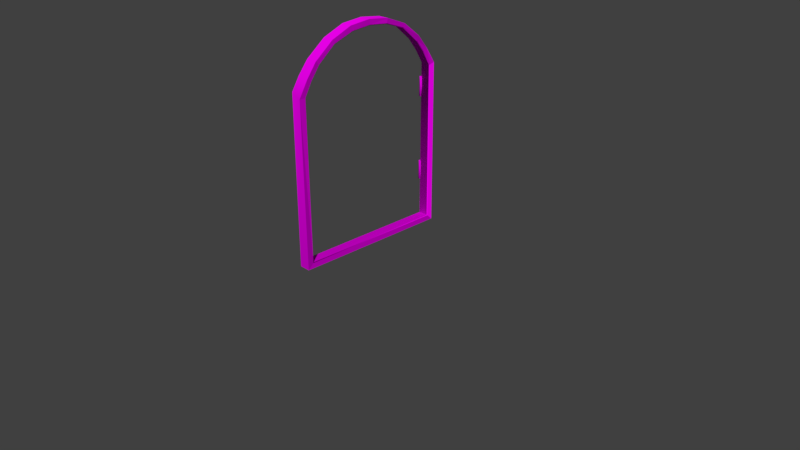 # Source: Church_Big_Wooden_casing.blend  (saved by Blender 2.79.0; exported with 4.5.12 LTS)
import bpy
from mathutils import Matrix  # noqa: F401  (used for matrix-valued properties, if any)

bpy.ops.wm.read_factory_settings(use_empty=True)
scene = bpy.context.scene
scene.name = 'Scene'

# ---- collections
col_collection_1 = bpy.data.collections.new('Collection 1'); scene.collection.children.link(col_collection_1)

# ---- images (referenced by path relative to the original .blend; pixels are not part of the script)
import os
ASSET_DIR = os.environ.get("B2B_ASSET_DIR", "")  # directory of the original .blend (textures are referenced by path, not embedded)
HERE = os.path.dirname(os.path.abspath(__file__))  # packed textures are extracted next to this script under _unpacked/

def load_image(name, relpath, width, height, colorspace="sRGB"):
    """Load a texture the original file referenced (path relative to the .blend, or extracted next to this script)."""
    p = next((c for c in (os.path.join(HERE, relpath), os.path.join(ASSET_DIR, relpath)) if relpath and os.path.exists(c)), "")
    if p:
        img = bpy.data.images.load(p, check_existing=True)
        img.name = name
    else:  # same state as the original file: an image datablock whose file is absent (Cycles renders it pink)
        img = bpy.data.images.new(name, width, height)
        img.source = "FILE"
        img.filepath = "//" + (relpath or name)
    img.colorspace_settings.name = colorspace
    return img
img_envsamplertex = load_image('EnvSamplerTex', 'GraveAssetPackage/Assets/PBR Graveyard 2.0/Models/Textures/T_Door_church_BC.TGA', 1024, 1024, 'sRGB')
img_envsamplertex_001 = load_image('EnvSamplerTex.001', 'GraveAssetPackage/Assets/PBR Graveyard 2.0/Models/Textures/T_Door_church_N.TGA', 1024, 1024, 'Non-Color')

# ---- materials (node trees are filled in below, after node groups)
mat_m_church_door_base = bpy.data.materials.new('M_Church_door_base')
mat_m_church_door_base.alpha_threshold = 0.0
mat_m_church_door_base.roughness = 0.5

# ---- material node trees
mat_m_church_door_base.use_nodes = True; mat_m_church_door_base.node_tree.nodes.clear()
_N = mat_m_church_door_base.node_tree.nodes; _L = mat_m_church_door_base.node_tree.links
n0 = _N.new('ShaderNodeOutputMaterial'); n0.name = 'Material Output'; n0.location = (1200, 880)
n0.label = 'Material Out'
n1 = _N.new('ShaderNodeAddShader'); n1.name = 'Add Shader'; n1.location = (1000, 880)
n1.label = 'Shader Add Refl'
n2 = _N.new('ShaderNodeAddShader'); n2.name = 'Add Shader.001'; n2.location = (800, 880)
n2.label = 'Shader Add Spec'
n3 = _N.new('ShaderNodeBsdfRefraction'); n3.name = 'Refraction BSDF'; n3.location = (1200, 220)
n3.label = 'Refl BSDF'
n3.mute = True
n4 = _N.new('ShaderNodeMix'); n4.name = 'Mix'; n4.location = (1000, 220)
n4.label = 'Mix Color/Refl'
n4.data_type = 'RGBA'
n4.blend_type = 'MULTIPLY'
n4.inputs[0].default_value = 1.0
n4.inputs[6].default_value = (1.0, 1.0, 1.0, 1.0)
n4.inputs[7].default_value = (0.0, 0.0, 0.0, 0.0)
n5 = _N.new('ShaderNodeMixShader'); n5.name = 'Mix Shader'; n5.location = (600, 880)
n5.label = 'Shader Mix Alpha'
n6 = _N.new('ShaderNodeBsdfTransparent'); n6.name = 'Transparent BSDF'; n6.location = (400, 880)
n6.label = 'Alpha BSDF'
n7 = _N.new('ShaderNodeMix'); n7.name = 'Mix.001'; n7.location = (200, 1100)
n7.label = 'Mix Color/Alpha'
n7.data_type = 'RGBA'
n7.blend_type = 'MULTIPLY'
n7.inputs[0].default_value = 1.0
n7.inputs[6].default_value = (1.0, 1.0, 1.0, 1.0)
n8 = _N.new('ShaderNodeBsdfDiffuse'); n8.name = 'Diffuse BSDF'; n8.location = (400, 660)
n8.label = 'Diff BSDF'
n9 = _N.new('ShaderNodeMix'); n9.name = 'Mix.002'; n9.location = (200, 660)
n9.label = 'Mix Color/Diffuse'
n9.data_type = 'RGBA'
n9.blend_type = 'MULTIPLY'
n9.inputs[0].default_value = 1.0
n9.inputs[6].default_value = (0.8, 0.8, 0.8, 1.0)
n10 = _N.new('ShaderNodeBsdfAnisotropic'); n10.name = 'Glossy BSDF'; n10.location = (400, 220)
n10.label = 'Spec BSDF'
n10.distribution = 'GGX'
n11 = _N.new('ShaderNodeMix'); n11.name = 'Mix.003'; n11.location = (200, 220)
n11.label = 'Mix Color/Spec'
n11.data_type = 'RGBA'
n11.blend_type = 'MULTIPLY'
n11.inputs[0].default_value = 1.0
n11.inputs[6].default_value = (0.1, 0.1, 0.1, 1.0)
n11.inputs[7].default_value = (0.0, 0.0, 0.0, 1.0)
n12 = _N.new('ShaderNodeMix'); n12.name = 'Mix.004'; n12.location = (200, 0)
n12.label = 'Mix Color/Hardness'
n12.data_type = 'RGBA'
n12.blend_type = 'MULTIPLY'
n12.inputs[0].default_value = 1.0
n12.inputs[6].default_value = (3.95, 3.95, 3.95, 3.95)
n12.inputs[7].default_value = (1.0, 1.0, 1.0, 1.0)
n13 = _N.new('ShaderNodeNormalMap'); n13.name = 'Normal Map'; n13.location = (200, 440)
n13.label = 'Normal/Map'
n13.inputs[0].default_value = 0.35
n14 = _N.new('ShaderNodeMix'); n14.name = 'Mix.005'; n14.location = (1000, 660)
n14.label = 'Bump/Map'
n14.mute = True
n14.data_type = 'RGBA'
n14.blend_type = 'MULTIPLY'
n14.inputs[0].default_value = 1.0
n14.inputs[6].default_value = (1.0, 1.0, 1.0, 1.0)
n14.inputs[7].default_value = (0.0, 0.0, 0.0, 1.0)
n15 = _N.new('ShaderNodeTexCoord'); n15.name = 'Texture Coordinate'; n15.location = (-600, 660)
n15.label = 'Texture Coords'
n16 = _N.new('ShaderNodeTexImage'); n16.name = 'Image Texture'; n16.location = (0, 660)
n16.width = 140
n16.image = img_envsamplertex
n17 = _N.new('ShaderNodeTexImage'); n17.name = 'Image Texture.001'; n17.location = (0, 440)
n17.width = 140
n17.image = img_envsamplertex_001
n18 = _N.new('ShaderNodeDisplacement'); n18.name = 'Displacement'; n18.location = (0, 0)
n18.inputs[1].default_value = 0.0
n18.inputs[2].default_value = 0.1
n19 = _N.new('ShaderNodeMath'); n19.name = 'Math'; n19.location = (0, 0)
n19.operation = 'POWER'
_L.new(n1.outputs[0], n0.inputs[0])
_L.new(n2.outputs[0], n1.inputs[0])
_L.new(n3.outputs[0], n1.inputs[1])
_L.new(n4.outputs[2], n3.inputs[0])
_L.new(n5.outputs[0], n2.inputs[0])
_L.new(n6.outputs[0], n5.inputs[1])
_L.new(n7.outputs[2], n5.inputs[0])
_L.new(n8.outputs[0], n5.inputs[2])
_L.new(n9.outputs[2], n8.inputs[0])
_L.new(n10.outputs[0], n2.inputs[1])
_L.new(n11.outputs[2], n10.inputs[0])
_L.new(n13.outputs[0], n8.inputs[2])
_L.new(n13.outputs[0], n10.inputs[4])
_L.new(n13.outputs[0], n3.inputs[3])
_L.new(n16.outputs[0], n9.inputs[7])
_L.new(n17.outputs[0], n13.inputs[1])
_L.new(n16.outputs[1], n7.inputs[7])
_L.new(n14.outputs[2], n18.inputs[0])
_L.new(n18.outputs[0], n0.inputs[2])
_L.new(n12.outputs[2], n19.inputs[0])
_L.new(n19.outputs[0], n10.inputs[1])
n0.is_active_output = True

# ---- world
world_world = bpy.data.worlds.new('World'); scene.world = world_world
world_world.color = (0.05088, 0.05088, 0.05088)
world_world.use_sun_shadow = False
world_world.sun_shadow_jitter_overblur = 0.0
world_world.cycles.sampling_method = 'MANUAL'

# ---- cameras
cam_camera = bpy.data.cameras.new('Camera')
cam_camera.clip_end = 100.0
cam_camera.lens = 35.0
cam_camera.sensor_width = 32.0
cam_camera.sensor_height = 18.0
cam_camera.ortho_scale = 7.314
cam_camera.dof.focus_distance = 0.0

# ---- meshes
me_untitled_002 = bpy.data.meshes.new('Untitled.002')
me_untitled_002.from_pydata([(7.665, -94.97, 232.1), (-5.5, -95.66, 26.68), (-5.507, -94.64, 234.0), (7.655, -95.43, 26.71), (-5.508, 95.63, 26.34), (7.628, 95.85, 26.38), (-5.507, 96.33, 231.8), (7.634, 96.0, 231.4), (-6.368, 103.6, 18.76), (8.519, -103.7, 19.04), (-6.359, -103.8, 18.89), (8.493, 104.0, 18.78), (8.489, 96.58, 25.9), (8.493, 103.9, 233.7), (8.494, 96.81, 231.6), (-6.369, 96.33, 25.85), (-6.36, -96.38, 26.19), (-5.505, -25.15, 293.4), (-5.499, -52.46, 283.5), (-6.365, -25.43, 294.2), (-6.36, -52.82, 284.3), (-5.498, -74.55, 264.8), (-6.359, -86.69, 249.9), (-6.359, -75.18, 265.4), (-5.5, -85.96, 249.4), (-6.359, -95.42, 234.4), (-5.505, 52.95, 283.6), (-6.366, 74.35, 266.2), (-5.507, 73.81, 265.5), (-6.365, 53.24, 284.4), (-5.504, 25.76, 293.6), (-6.365, 25.97, 294.4), (-6.365, -0.4119, 297.2), (-5.504, -0.3737, 296.3), (-6.367, 97.09, 232.3), (8.517, -95.85, 232.0), (8.516, -96.13, 26.23), (-6.367, 86.73, 249.9), (-5.506, 86.07, 249.3), (7.647, -52.25, 283.5), (8.505, -26.02, 294.2), (8.508, -52.63, 284.3), (7.644, -25.66, 293.4), (7.65, -74.34, 264.8), (8.514, -86.67, 249.0), (7.654, -85.94, 248.6), (8.511, -74.95, 265.4), (8.491, 74.69, 265.6), (7.644, 52.25, 284.1), (7.632, 74.33, 264.8), (8.503, 52.49, 285.0), (7.644, 25.48, 293.4), (8.505, 25.68, 294.2), (8.506, -0.0783, 296.9), (7.646, -0.005055, 296.0), (8.493, 86.31, 250.0), (7.632, 85.7, 249.5), (-7.95, -96.82, 213.6), (-7.056, -98.2, 213.4), (-5.415, -98.05, 213.6), (-7.661, -95.41, 213.7), (-6.064, -94.72, 213.2), (-8.304, 96.04, 188.3), (-7.195, 97.8, 188.8), (-5.681, 97.63, 188.2), (-7.781, 94.71, 188.2), (-4.925, 95.41, 188.2), (-7.596, 94.84, 213.8), (-8.173, 95.74, 213.4), (-6.246, 94.41, 213.8), (-4.716, 95.54, 214.0), (-4.878, 97.15, 214.0), (-7.797, 97.23, 214.0), (-7.667, -96.2, 188.3), (-7.121, -95.28, 187.8), (-7.149, -97.74, 187.5), (-4.965, -94.88, 187.7), (-4.111, -96.88, 187.6), (-7.939, -96.3, 100.6), (-7.662, -97.92, 100.3), (-6.095, -98.43, 100.6), (-7.115, -95.12, 100.6), (-5.375, -95.12, 100.2), (-8.304, 96.04, 75.28), (-7.195, 97.8, 75.74), (-5.681, 97.63, 75.17), (-7.781, 94.71, 75.17), (-4.925, 95.41, 75.2), (-7.596, 94.84, 100.8), (-8.173, 95.74, 100.4), (-6.246, 94.41, 100.8), (-4.716, 95.54, 100.9), (-4.878, 97.15, 100.9), (-7.797, 97.23, 100.9), (-7.433, -95.84, 75.26), (-6.567, -95.21, 74.73), (-7.566, -97.46, 74.49), (-4.427, -95.7, 74.63), (-4.435, -97.87, 74.6), (-6.366, 103.0, 235.7), (8.494, 90.86, 254.2), (-6.366, 91.14, 253.9), (-6.366, 77.78, 270.1), (8.495, 77.16, 271.5), (-6.365, 54.7, 289.4), (8.5, 54.18, 289.8), (-6.365, 27.29, 300.0), (8.503, 27.3, 300.2), (-6.363, -0.5146, 303.4), (8.507, -0.8311, 303.5), (-6.362, -27.93, 300.7), (8.507, -28.58, 300.6), (-6.36, -55.08, 289.4), (8.51, -55.17, 289.3), (8.512, -79.43, 269.7), (-6.359, -79.66, 269.7), (8.519, -103.7, 232.3), (-6.357, -102.3, 237.1), (8.516, -92.11, 252.3), (-6.358, -92.35, 253.4), (-7.733, -96.34, 194.8), (-7.475, -97.34, 200.3), (-5.115, -98.07, 200.7), (-8.007, -96.95, 203.1), (-7.051, -95.12, 200.9), (-7.547, -95.94, 81.8), (-7.709, -96.97, 87.3), (-5.829, -98.57, 87.7), (-8.04, -96.39, 90.02), (-6.44, -95.1, 87.87)], [], [(0, 1, 2), (1, 0, 3), (4, 3, 5), (3, 4, 1), (6, 4, 7), (7, 4, 5), (8, 9, 10), (9, 8, 11), (12, 13, 14), (11, 13, 12), (15, 1, 4), (1, 15, 16), (17, 18, 19), (20, 19, 18), (21, 22, 23), (22, 21, 24), (1, 25, 2), (16, 25, 1), (26, 27, 28), (27, 26, 29), (26, 30, 29), (29, 30, 31), (19, 32, 17), (32, 33, 17), (34, 4, 6), (4, 34, 15), (30, 32, 31), (32, 30, 33), (35, 3, 0), (3, 35, 36), (5, 36, 12), (36, 5, 3), (28, 37, 38), (37, 28, 27), (23, 18, 21), (18, 23, 20), (7, 5, 14), (14, 5, 12), (39, 40, 41), (40, 39, 42), (43, 44, 45), (44, 43, 46), (47, 48, 49), (48, 47, 50), (51, 50, 52), (50, 51, 48), (42, 53, 40), (53, 42, 54), (51, 53, 54), (53, 51, 52), (55, 49, 56), (49, 55, 47), (39, 46, 43), (46, 39, 41), (14, 56, 7), (56, 14, 55), (37, 34, 38), (6, 38, 34), (24, 25, 22), (25, 24, 2), (44, 0, 45), (0, 44, 35), (21, 43, 24), (43, 45, 24), (24, 45, 2), (45, 0, 2), (57, 58, 59), (57, 59, 60), (61, 60, 59), (62, 63, 64), (65, 62, 64), (64, 66, 65), (67, 68, 65), (65, 66, 67), (66, 69, 67), (70, 69, 66), (66, 71, 70), (72, 71, 66), (64, 72, 66), (72, 64, 63), (62, 72, 63), (68, 72, 62), (68, 62, 65), (73, 74, 75), (75, 74, 76), (75, 76, 77), (78, 79, 80), (78, 80, 81), (82, 81, 80), (83, 84, 85), (86, 83, 85), (85, 87, 86), (88, 89, 86), (86, 87, 88), (87, 90, 88), (91, 90, 87), (87, 92, 91), (93, 92, 87), (85, 93, 87), (93, 85, 84), (83, 93, 84), (89, 93, 83), (89, 83, 86), (94, 95, 96), (96, 95, 97), (96, 97, 98), (13, 11, 8), (8, 99, 13), (99, 100, 13), (100, 99, 101), (102, 100, 101), (103, 100, 102), (102, 104, 103), (103, 104, 105), (106, 105, 104), (105, 106, 107), (106, 108, 107), (107, 108, 109), (110, 109, 108), (109, 110, 111), (110, 112, 111), (111, 112, 113), (112, 114, 113), (114, 112, 115), (116, 10, 9), (117, 10, 116), (118, 117, 116), (118, 119, 117), (114, 119, 118), (119, 114, 115), (104, 31, 106), (29, 31, 104), (102, 29, 104), (29, 102, 27), (101, 27, 102), (27, 101, 37), (99, 37, 101), (37, 99, 34), (99, 15, 34), (15, 99, 8), (10, 15, 8), (15, 10, 16), (117, 16, 10), (16, 117, 25), (117, 119, 25), (22, 25, 119), (119, 23, 22), (23, 119, 115), (20, 23, 115), (115, 112, 20), (110, 20, 112), (20, 110, 19), (110, 108, 19), (32, 19, 108), (106, 32, 108), (32, 106, 31), (105, 107, 52), (52, 50, 105), (103, 105, 50), (50, 47, 103), (47, 100, 103), (100, 47, 55), (14, 100, 55), (13, 100, 14), (107, 53, 52), (53, 107, 109), (109, 40, 53), (40, 109, 111), (111, 41, 40), (41, 111, 113), (114, 41, 113), (41, 114, 46), (118, 46, 114), (46, 118, 44), (118, 35, 44), (35, 118, 116), (49, 26, 28), (26, 49, 48), (30, 26, 48), (48, 51, 30), (54, 30, 51), (33, 30, 54), (54, 17, 33), (17, 54, 42), (42, 18, 17), (18, 42, 39), (43, 18, 39), (18, 43, 21), (56, 6, 7), (6, 56, 38), (49, 38, 56), (28, 38, 49), (36, 11, 12), (11, 36, 9), (116, 9, 36), (36, 35, 116), (75, 120, 73), (121, 120, 75), (75, 122, 121), (77, 122, 75), (122, 123, 121), (123, 122, 57), (58, 57, 122), (122, 77, 76), (59, 58, 122), (122, 76, 124), (59, 122, 124), (124, 76, 74), (59, 124, 61), (73, 124, 74), (73, 120, 124), (121, 124, 120), (60, 61, 124), (123, 124, 121), (124, 123, 60), (123, 57, 60), (70, 71, 72), (70, 72, 69), (69, 72, 67), (72, 68, 67), (96, 125, 94), (126, 125, 96), (96, 127, 126), (98, 127, 96), (127, 128, 126), (128, 127, 78), (79, 78, 127), (127, 98, 97), (80, 79, 127), (127, 97, 129), (80, 127, 129), (129, 97, 95), (80, 129, 82), (94, 129, 95), (94, 125, 129), (126, 129, 125), (81, 82, 129), (128, 129, 126), (129, 128, 81), (128, 78, 81), (91, 92, 93), (91, 93, 90), (90, 93, 88), (93, 89, 88)])
_uv = me_untitled_002.uv_layers.new(name='UVmap_0')
_uv.uv.foreach_set('vector', [0.9468, 0.6401, 0.9058, 0.02051, 0.9077, 0.6533, 0.9058, 0.02051, 0.9468, 0.6401, 0.9463, 0.02197, 0.8569, 0.0293, 0.8975, 0.6069, 0.8979, 0.02588, 0.8975, 0.6069, 0.8569, 0.0293, 0.8569, 0.6084, 0.9922, 0.6331, 0.9946, 0.003418, 0.9531, 0.6287, 0.9531, 0.6287, 0.9946, 0.003418, 0.9531, 0.003418, 0.854, 0.003906, 0.9004, 0.6335, 0.8545, 0.6331, 0.9004, 0.6335, 0.854, 0.003906, 0.9009, 0.003418, 0.9717, 0.6333, 0.9531, 0.005371, 0.9712, 0.01172, 0.9526, 0.6484, 0.9531, 0.005371, 0.9717, 0.6333, 0.8623, 0.02734, 0.8569, 0.6084, 0.8569, 0.0293, 0.8569, 0.6084, 0.8623, 0.02734, 0.8623, 0.6104, 0.811, 0.1611, 0.8115, 0.07666, 0.8188, 0.1611, 0.8213, 0.07617, 0.8188, 0.1611, 0.8115, 0.07666, 0.9067, 0.7631, 0.915, 0.7129, 0.915, 0.7634, 0.915, 0.7129, 0.9067, 0.7631, 0.9072, 0.7131, 0.9058, 0.02051, 0.915, 0.6543, 0.9077, 0.6533, 0.9111, 0.01904, 0.915, 0.6543, 0.9058, 0.02051, 0.8115, 0.4058, 0.8213, 0.4824, 0.8115, 0.4829, 0.8213, 0.4824, 0.8115, 0.4058, 0.8208, 0.4053, 0.8115, 0.4058, 0.8101, 0.3232, 0.8218, 0.4058, 0.8218, 0.4058, 0.8101, 0.3232, 0.8198, 0.3232, 0.8193, 0.1606, 0.8208, 0.2451, 0.811, 0.1611, 0.8208, 0.2451, 0.8115, 0.2451, 0.811, 0.1611, 0.9844, 0.6343, 0.9946, 0.003418, 0.9922, 0.6331, 0.9946, 0.003418, 0.9844, 0.6343, 0.9883, 0.001953, 0.8101, 0.3232, 0.8208, 0.2446, 0.8203, 0.3242, 0.8208, 0.2446, 0.8101, 0.3232, 0.8115, 0.2451, 0.6494, 0.6982, 0.6553, 0.021, 0.6519, 0.6987, 0.6553, 0.021, 0.6494, 0.6982, 0.6528, 0.01953, 0.8979, 0.02588, 0.8921, 0.6091, 0.8926, 0.02393, 0.8921, 0.6091, 0.8979, 0.02588, 0.8975, 0.6069, 0.9932, 0.7639, 0.9839, 0.7114, 0.9927, 0.7112, 0.9839, 0.7114, 0.9932, 0.7639, 0.9829, 0.7653, 0.8193, 0.003418, 0.8115, 0.07666, 0.812, 0.003418, 0.8115, 0.07666, 0.8193, 0.003418, 0.8203, 0.07715, 0.9751, 0.0127, 0.9751, 0.6318, 0.9712, 0.01172, 0.9712, 0.01172, 0.9751, 0.6318, 0.9717, 0.6333, 0.8501, 0.07373, 0.8428, 0.1587, 0.8408, 0.07373, 0.8428, 0.1587, 0.8501, 0.07373, 0.8506, 0.1587, 0.9453, 0.7643, 0.9385, 0.7092, 0.9458, 0.7095, 0.9385, 0.7092, 0.9453, 0.7643, 0.9375, 0.7644, 0.8428, 0.4805, 0.8516, 0.4053, 0.8506, 0.4805, 0.8516, 0.4053, 0.8428, 0.4805, 0.8413, 0.4043, 0.8516, 0.3247, 0.8408, 0.4053, 0.8428, 0.3247, 0.8408, 0.4053, 0.8516, 0.3247, 0.8516, 0.4053, 0.8506, 0.1587, 0.8428, 0.2437, 0.8418, 0.1582, 0.8428, 0.2437, 0.8506, 0.1587, 0.8516, 0.2437, 0.8516, 0.3247, 0.8433, 0.2432, 0.8516, 0.2437, 0.8433, 0.2432, 0.8516, 0.3247, 0.8428, 0.3252, 0.9614, 0.7126, 0.9541, 0.7678, 0.9536, 0.7126, 0.9541, 0.7678, 0.9614, 0.7126, 0.9614, 0.7683, 0.8501, 0.07373, 0.8423, 0.004395, 0.8506, 0.004395, 0.8423, 0.004395, 0.8501, 0.07373, 0.8413, 0.07471, 0.01891, 0.6953, 0.05435, 0.7522, 0.01764, 0.6965, 0.05435, 0.7522, 0.01891, 0.6953, 0.05594, 0.7517, 0.05426, 0.7493, 0.01877, 0.6953, 0.0575, 0.7463, 0.02226, 0.6929, 0.0575, 0.7463, 0.01877, 0.6953, 0.9072, 0.7131, 0.915, 0.6628, 0.9155, 0.7134, 0.915, 0.6628, 0.9072, 0.7131, 0.9077, 0.6628, 0.938, 0.7095, 0.9463, 0.6536, 0.9458, 0.7095, 0.9463, 0.6536, 0.938, 0.7095, 0.9399, 0.6523, 0.9067, 0.7631, 0.9453, 0.7643, 0.9072, 0.7131, 0.9453, 0.7643, 0.9458, 0.7095, 0.9072, 0.7131, 0.9072, 0.7131, 0.9458, 0.7095, 0.9077, 0.6628, 0.9458, 0.7095, 0.9463, 0.6536, 0.9077, 0.6628, 0.151, 0.9962, 0.1478, 0.9924, 0.1499, 0.9878, 0.151, 0.9962, 0.1499, 0.9878, 0.1554, 0.9967, 0.1592, 0.9928, 0.1554, 0.9967, 0.1499, 0.9878, 0.1343, 0.9882, 0.1293, 0.9915, 0.1256, 0.9887, 0.1348, 0.9841, 0.1343, 0.9882, 0.1256, 0.9887, 0.1256, 0.9887, 0.1268, 0.9831, 0.1348, 0.9841, 0.1326, 0.9108, 0.1356, 0.9119, 0.1348, 0.9841, 0.1348, 0.9841, 0.1268, 0.9831, 0.1326, 0.9108, 0.1268, 0.9831, 0.1285, 0.9109, 0.1326, 0.9108, 0.1229, 0.9106, 0.1285, 0.9109, 0.1268, 0.9831, 0.1268, 0.9831, 0.1181, 0.9107, 0.1229, 0.9106, 0.1081, 0.911, 0.1181, 0.9107, 0.1268, 0.9831, 0.1202, 0.9853, 0.1081, 0.911, 0.1268, 0.9831, 0.1081, 0.911, 0.1202, 0.9853, 0.1155, 0.984, 0.1094, 0.9858, 0.1081, 0.911, 0.1155, 0.984, 0.1036, 0.9128, 0.1081, 0.911, 0.1094, 0.9858, 0.1036, 0.9128, 0.1094, 0.9858, 0.1053, 0.9864, 0.1473, 0.9061, 0.1506, 0.9053, 0.1467, 0.9112, 0.1467, 0.9112, 0.1506, 0.9053, 0.1564, 0.9078, 0.1467, 0.9112, 0.1564, 0.9078, 0.1553, 0.9139, 0.151, 0.9962, 0.1478, 0.9924, 0.1499, 0.9878, 0.151, 0.9962, 0.1499, 0.9878, 0.1554, 0.9967, 0.1592, 0.9928, 0.1554, 0.9967, 0.1499, 0.9878, 0.1343, 0.9882, 0.1293, 0.9915, 0.1256, 0.9887, 0.1348, 0.9841, 0.1343, 0.9882, 0.1256, 0.9887, 0.1256, 0.9887, 0.1268, 0.9831, 0.1348, 0.9841, 0.1326, 0.9108, 0.1356, 0.9119, 0.1348, 0.9841, 0.1348, 0.9841, 0.1268, 0.9831, 0.1326, 0.9108, 0.1268, 0.9831, 0.1285, 0.9109, 0.1326, 0.9108, 0.1229, 0.9106, 0.1285, 0.9109, 0.1268, 0.9831, 0.1268, 0.9831, 0.1181, 0.9107, 0.1229, 0.9106, 0.1081, 0.911, 0.1181, 0.9107, 0.1268, 0.9831, 0.1202, 0.9853, 0.1081, 0.911, 0.1268, 0.9831, 0.1081, 0.911, 0.1202, 0.9853, 0.1155, 0.984, 0.1094, 0.9858, 0.1081, 0.911, 0.1155, 0.984, 0.1036, 0.9128, 0.1081, 0.911, 0.1094, 0.9858, 0.1036, 0.9128, 0.1094, 0.9858, 0.1053, 0.9864, 0.1473, 0.9061, 0.1506, 0.9053, 0.1467, 0.9112, 0.1467, 0.9112, 0.1506, 0.9053, 0.1564, 0.9078, 0.1467, 0.9112, 0.1564, 0.9078, 0.1553, 0.9139, 0.9541, 0.6536, 0.9541, 0.003418, 0.9971, 0.003418, 0.9971, 0.003418, 0.9946, 0.6597, 0.9541, 0.6536, 0.9946, 0.6597, 0.9512, 0.7131, 0.9541, 0.6536, 0.9512, 0.7131, 0.9946, 0.6597, 0.9951, 0.7122, 0.9956, 0.7637, 0.9512, 0.7131, 0.9951, 0.7122, 0.9517, 0.7681, 0.9512, 0.7131, 0.9956, 0.7637, 0.8091, 0.4829, 0.8086, 0.4141, 0.8535, 0.4805, 0.8535, 0.4805, 0.8086, 0.4141, 0.854, 0.4116, 0.8076, 0.3301, 0.854, 0.4116, 0.8086, 0.4141, 0.854, 0.4116, 0.8076, 0.3301, 0.854, 0.3296, 0.8076, 0.3301, 0.8086, 0.2451, 0.854, 0.3296, 0.854, 0.3296, 0.8086, 0.2451, 0.854, 0.2437, 0.8081, 0.1616, 0.854, 0.2437, 0.8086, 0.2451, 0.854, 0.2437, 0.8081, 0.1616, 0.853, 0.1587, 0.8081, 0.1616, 0.8091, 0.07861, 0.853, 0.1587, 0.853, 0.1587, 0.8091, 0.07861, 0.8525, 0.07764, 0.8091, 0.07861, 0.853, 0.004395, 0.8525, 0.07764, 0.853, 0.004395, 0.8091, 0.07861, 0.8091, 0.003418, 0.9492, 0.6489, 0.9028, 0.003418, 0.9487, 0.003906, 0.9048, 0.6636, 0.9028, 0.003418, 0.9492, 0.6489, 0.9482, 0.7107, 0.9048, 0.6636, 0.9492, 0.6489, 0.9482, 0.7107, 0.9048, 0.7131, 0.9048, 0.6636, 0.9478, 0.7643, 0.9048, 0.7131, 0.9482, 0.7107, 0.9048, 0.7131, 0.9478, 0.7643, 0.9043, 0.7629, 0.1573, 0.8825, 0.2527, 0.9012, 0.2472, 0.9174, 0.1621, 0.8662, 0.2527, 0.9012, 0.1573, 0.8825, 0.08301, 0.8182, 0.1621, 0.8662, 0.1573, 0.8825, 0.1621, 0.8662, 0.08301, 0.8182, 0.09064, 0.8047, 0.0437, 0.7629, 0.09064, 0.8047, 0.08301, 0.8182, 0.09064, 0.8047, 0.0437, 0.7629, 0.05426, 0.7493, 0.003696, 0.7068, 0.05426, 0.7493, 0.0437, 0.7629, 0.05426, 0.7493, 0.003696, 0.7068, 0.01877, 0.6953, 0.003696, 0.7068, 0.02115, 0.01855, 0.01877, 0.6953, 0.02115, 0.01855, 0.003696, 0.7068, 0.001731, 0.001953, 0.6763, 0.002441, 0.02115, 0.01855, 0.001731, 0.001953, 0.02115, 0.01855, 0.6763, 0.002441, 0.6528, 0.01953, 0.6724, 0.7112, 0.6528, 0.01953, 0.6763, 0.002441, 0.6528, 0.01953, 0.6724, 0.7112, 0.6499, 0.7024, 0.6724, 0.7112, 0.6353, 0.7645, 0.6499, 0.7024, 0.6172, 0.7511, 0.6499, 0.7024, 0.6353, 0.7645, 0.6353, 0.7645, 0.5845, 0.8, 0.6172, 0.7511, 0.5845, 0.8, 0.6353, 0.7645, 0.5981, 0.818, 0.5093, 0.8678, 0.5845, 0.8, 0.5981, 0.818, 0.5981, 0.818, 0.5176, 0.8828, 0.5093, 0.8678, 0.4285, 0.9177, 0.5093, 0.8678, 0.5176, 0.8828, 0.5093, 0.8678, 0.4285, 0.9177, 0.4202, 0.8964, 0.4285, 0.9177, 0.3384, 0.9269, 0.4202, 0.8964, 0.3381, 0.903, 0.4202, 0.8964, 0.3384, 0.9269, 0.2472, 0.9174, 0.3381, 0.903, 0.3384, 0.9269, 0.3381, 0.903, 0.2472, 0.9174, 0.2666, 0.9064, 0.1573, 0.8825, 0.2472, 0.9174, 0.2527, 0.901, 0.2527, 0.901, 0.1621, 0.8662, 0.1573, 0.8825, 0.08301, 0.8182, 0.1573, 0.8825, 0.1621, 0.8662, 0.1621, 0.8662, 0.09088, 0.8043, 0.08301, 0.8182, 0.09088, 0.8043, 0.04492, 0.7646, 0.08301, 0.8182, 0.04492, 0.7646, 0.09088, 0.8043, 0.05594, 0.7517, 0.01891, 0.6953, 0.04492, 0.7646, 0.05594, 0.7517, 0.003696, 0.7068, 0.04492, 0.7646, 0.01891, 0.6953, 0.2472, 0.9174, 0.3381, 0.9028, 0.2668, 0.9063, 0.3381, 0.9028, 0.2472, 0.9174, 0.3384, 0.9269, 0.3384, 0.9269, 0.4202, 0.8964, 0.3381, 0.9028, 0.4202, 0.8964, 0.3384, 0.9269, 0.4285, 0.9177, 0.4285, 0.9177, 0.5093, 0.8678, 0.4202, 0.8964, 0.5093, 0.8678, 0.4285, 0.9177, 0.5176, 0.8828, 0.5981, 0.818, 0.5093, 0.8678, 0.5176, 0.8828, 0.5093, 0.8678, 0.5981, 0.818, 0.5845, 0.8, 0.6338, 0.7666, 0.5845, 0.8, 0.5981, 0.818, 0.5845, 0.8, 0.6338, 0.7666, 0.6167, 0.7518, 0.6338, 0.7666, 0.6499, 0.7019, 0.6167, 0.7518, 0.6499, 0.7019, 0.6338, 0.7666, 0.6748, 0.7073, 0.8506, 0.4805, 0.8115, 0.4058, 0.8115, 0.4829, 0.8115, 0.4058, 0.8506, 0.4805, 0.8516, 0.4053, 0.8101, 0.3232, 0.8115, 0.4058, 0.8516, 0.4053, 0.8516, 0.4053, 0.8516, 0.3247, 0.8101, 0.3232, 0.8516, 0.2437, 0.8101, 0.3232, 0.8516, 0.3247, 0.8115, 0.2451, 0.8101, 0.3232, 0.8516, 0.2437, 0.8516, 0.2437, 0.811, 0.1611, 0.8115, 0.2451, 0.811, 0.1611, 0.8516, 0.2437, 0.8506, 0.1587, 0.8506, 0.1587, 0.8115, 0.07666, 0.811, 0.1611, 0.8115, 0.07666, 0.8506, 0.1587, 0.8501, 0.07373, 0.8506, 0.004395, 0.8115, 0.07666, 0.8501, 0.07373, 0.8115, 0.07666, 0.8506, 0.004395, 0.812, 0.003418, 0.9536, 0.7126, 0.9922, 0.6594, 0.9531, 0.6538, 0.9922, 0.6594, 0.9536, 0.7126, 0.9927, 0.7112, 0.9541, 0.7678, 0.9927, 0.7112, 0.9536, 0.7126, 0.9932, 0.7639, 0.9927, 0.7112, 0.9541, 0.7678, 0.6528, 0.01953, 0.001731, 0.001953, 0.02118, 0.01855, 0.001731, 0.001953, 0.6528, 0.01953, 0.6763, 0.002441, 0.6719, 0.698, 0.6763, 0.002441, 0.6528, 0.01953, 0.6528, 0.01953, 0.6494, 0.6982, 0.6719, 0.698, 0.1444, 0.9134, 0.1401, 0.9341, 0.1398, 0.9156, 0.1431, 0.9497, 0.1401, 0.9341, 0.1444, 0.9134, 0.1444, 0.9134, 0.1506, 0.9509, 0.1431, 0.9497, 0.1553, 0.9139, 0.1506, 0.9509, 0.1444, 0.9134, 0.1506, 0.9509, 0.1406, 0.9574, 0.1431, 0.9497, 0.1406, 0.9574, 0.1506, 0.9509, 0.1404, 0.9879, 0.1451, 0.9871, 0.1404, 0.9879, 0.1506, 0.9509, 0.1506, 0.9509, 0.1553, 0.9139, 0.1616, 0.9142, 0.1499, 0.9878, 0.1451, 0.9871, 0.1506, 0.9509, 0.1506, 0.9509, 0.1616, 0.9142, 0.1665, 0.9517, 0.1499, 0.9878, 0.1506, 0.9509, 0.1665, 0.9517, 0.1665, 0.9517, 0.1616, 0.9142, 0.1678, 0.9147, 0.1499, 0.9878, 0.1665, 0.9517, 0.1625, 0.9872, 0.171, 0.9162, 0.1665, 0.9517, 0.1678, 0.9147, 0.171, 0.9162, 0.1709, 0.9348, 0.1665, 0.9517, 0.1737, 0.9502, 0.1665, 0.9517, 0.1709, 0.9348, 0.1674, 0.9886, 0.1625, 0.9872, 0.1665, 0.9517, 0.1725, 0.9581, 0.1665, 0.9517, 0.1737, 0.9502, 0.1665, 0.9517, 0.1725, 0.9581, 0.1674, 0.9886, 0.1725, 0.9581, 0.1715, 0.9886, 0.1674, 0.9886, 0.1155, 0.9034, 0.1165, 0.9083, 0.1081, 0.911, 0.1155, 0.9034, 0.1081, 0.911, 0.1101, 0.9015, 0.1101, 0.9015, 0.1081, 0.911, 0.1066, 0.9039, 0.1081, 0.911, 0.1052, 0.907, 0.1066, 0.9039, 0.1444, 0.9134, 0.1401, 0.9341, 0.1398, 0.9156, 0.1431, 0.9497, 0.1401, 0.9341, 0.1444, 0.9134, 0.1444, 0.9134, 0.1506, 0.9509, 0.1431, 0.9497, 0.1553, 0.9139, 0.1506, 0.9509, 0.1444, 0.9134, 0.1506, 0.9509, 0.1406, 0.9574, 0.1431, 0.9497, 0.1406, 0.9574, 0.1506, 0.9509, 0.1404, 0.9879, 0.1451, 0.9871, 0.1404, 0.9879, 0.1506, 0.9509, 0.1506, 0.9509, 0.1553, 0.9139, 0.1616, 0.9142, 0.1499, 0.9878, 0.1451, 0.9871, 0.1506, 0.9509, 0.1506, 0.9509, 0.1616, 0.9142, 0.1665, 0.9517, 0.1499, 0.9878, 0.1506, 0.9509, 0.1665, 0.9517, 0.1665, 0.9517, 0.1616, 0.9142, 0.1678, 0.9147, 0.1499, 0.9878, 0.1665, 0.9517, 0.1625, 0.9872, 0.171, 0.9162, 0.1665, 0.9517, 0.1678, 0.9147, 0.171, 0.9162, 0.1709, 0.9348, 0.1665, 0.9517, 0.1737, 0.9502, 0.1665, 0.9517, 0.1709, 0.9348, 0.1674, 0.9886, 0.1625, 0.9872, 0.1665, 0.9517, 0.1725, 0.9581, 0.1665, 0.9517, 0.1737, 0.9502, 0.1665, 0.9517, 0.1725, 0.9581, 0.1674, 0.9886, 0.1725, 0.9581, 0.1715, 0.9886, 0.1674, 0.9886, 0.1155, 0.9034, 0.1165, 0.9083, 0.1081, 0.911, 0.1155, 0.9034, 0.1081, 0.911, 0.1101, 0.9015, 0.1101, 0.9015, 0.1081, 0.911, 0.1066, 0.9039, 0.1081, 0.911, 0.1052, 0.907, 0.1066, 0.9039])
_uv.active_render = True
_uv = me_untitled_002.uv_layers.new(name='LightMapUV')
_uv.uv.foreach_set('vector', [0.3596, 0.8704, 0.3203, 0.2817, 0.322, 0.8828, 0.3203, 0.2817, 0.3596, 0.8704, 0.3591, 0.2837, 0.4453, 0.3335, 0.4832, 0.8815, 0.4834, 0.3301, 0.4832, 0.8815, 0.4453, 0.3335, 0.4453, 0.8828, 0.4197, 0.8828, 0.4216, 0.29, 0.3828, 0.8787, 0.3828, 0.8787, 0.4216, 0.29, 0.3828, 0.29, 0.2578, 0.1606, 0.3005, 0.7578, 0.2581, 0.7574, 0.3005, 0.7578, 0.2578, 0.1606, 0.3008, 0.1602, 0.5288, 0.837, 0.5078, 0.2363, 0.5283, 0.2427, 0.5078, 0.8516, 0.5078, 0.2363, 0.5288, 0.837, 0.9165, 0.4375, 0.9141, 0.9901, 0.9141, 0.4395, 0.9141, 0.9901, 0.9165, 0.4375, 0.9165, 0.9922, 0.8828, 0.6797, 0.8833, 0.5977, 0.8857, 0.6797, 0.8867, 0.5972, 0.8857, 0.6797, 0.8833, 0.5977, 0.2109, 0.2578, 0.2145, 0.2046, 0.2146, 0.2578, 0.2145, 0.2046, 0.2109, 0.2578, 0.2111, 0.2046, 0.8516, 0.3945, 0.856, 0.9922, 0.8521, 0.9913, 0.854, 0.3931, 0.856, 0.9922, 0.8516, 0.3945, 0.8828, 0.9171, 0.8867, 0.9917, 0.8828, 0.9922, 0.8867, 0.9917, 0.8828, 0.9171, 0.8867, 0.9166, 0.8828, 0.9171, 0.8828, 0.8373, 0.8867, 0.9174, 0.8867, 0.9174, 0.8828, 0.8373, 0.8862, 0.8373, 0.8857, 0.679, 0.8867, 0.761, 0.8828, 0.6797, 0.8867, 0.761, 0.8828, 0.7611, 0.8828, 0.6797, 0.5859, 0.7734, 0.5903, 0.1807, 0.5894, 0.7723, 0.5903, 0.1807, 0.5859, 0.7734, 0.5874, 0.1797, 0.8828, 0.8373, 0.8862, 0.7605, 0.8862, 0.8379, 0.8862, 0.7605, 0.8828, 0.8373, 0.8828, 0.7611, 0.5547, 0.8201, 0.5625, 0.229, 0.5576, 0.8203, 0.5625, 0.229, 0.5547, 0.8201, 0.5591, 0.228, 0.8857, 0.01758, 0.8828, 0.5703, 0.8828, 0.01562, 0.8828, 0.5703, 0.8857, 0.01758, 0.8853, 0.5684, 0.3552, 0.2563, 0.3518, 0.1987, 0.355, 0.1982, 0.3518, 0.1987, 0.3552, 0.2563, 0.3516, 0.2578, 0.3235, 0.1738, 0.3203, 0.2578, 0.3203, 0.1743, 0.3203, 0.2578, 0.3235, 0.1738, 0.324, 0.2578, 0.5322, 0.2432, 0.5327, 0.8357, 0.5283, 0.2427, 0.5283, 0.2427, 0.5327, 0.8357, 0.5288, 0.837, 0.1209, 0.2397, 0.118, 0.3247, 0.1172, 0.2397, 0.118, 0.3247, 0.1209, 0.2397, 0.121, 0.3252, 0.2145, 0.3984, 0.2113, 0.3428, 0.2147, 0.3433, 0.2113, 0.3428, 0.2145, 0.3984, 0.2109, 0.3984, 0.118, 0.6482, 0.1215, 0.573, 0.1211, 0.6484, 0.1215, 0.573, 0.118, 0.6482, 0.1174, 0.5715, 0.1214, 0.4922, 0.1173, 0.5725, 0.118, 0.4917, 0.1173, 0.5725, 0.1214, 0.4922, 0.1215, 0.573, 0.121, 0.3252, 0.1179, 0.4106, 0.1177, 0.3242, 0.1179, 0.4106, 0.121, 0.3252, 0.1214, 0.4102, 0.1214, 0.4922, 0.1182, 0.4097, 0.1214, 0.4102, 0.1182, 0.4097, 0.1214, 0.4922, 0.1179, 0.4922, 0.5112, 0.1558, 0.5078, 0.2104, 0.5078, 0.1553, 0.5078, 0.2104, 0.5112, 0.1558, 0.5112, 0.2109, 0.1209, 0.2397, 0.1179, 0.1694, 0.121, 0.1699, 0.1179, 0.1694, 0.1209, 0.2397, 0.1175, 0.2402, 0.01002, 0.9153, 0.0722, 0.9922, 0.007812, 0.9172, 0.0722, 0.9922, 0.01002, 0.9153, 0.07501, 0.9916, 0.05795, 0.8221, 0.02408, 0.7704, 0.06104, 0.8193, 0.0274, 0.7679, 0.06104, 0.8193, 0.02408, 0.7704, 0.2111, 0.2046, 0.2145, 0.1514, 0.2147, 0.2051, 0.2145, 0.1514, 0.2111, 0.2046, 0.2112, 0.1514, 0.2111, 0.3433, 0.215, 0.2866, 0.2147, 0.3433, 0.215, 0.2866, 0.2111, 0.3433, 0.212, 0.2852, 0.4453, 0.3037, 0.4829, 0.3047, 0.4456, 0.252, 0.4829, 0.3047, 0.4836, 0.248, 0.4456, 0.252, 0.4456, 0.252, 0.4836, 0.248, 0.4458, 0.2002, 0.4836, 0.248, 0.4841, 0.1904, 0.4458, 0.2002, 0.007812, 0.9922, 0.007812, 0.9922, 0.007812, 0.9922, 0.007812, 0.9922, 0.007812, 0.9922, 0.007812, 0.9922, 0.007812, 0.9922, 0.007812, 0.9922, 0.007812, 0.9922, 0.2407, 0.5984, 0.2358, 0.6016, 0.2323, 0.5989, 0.2411, 0.5942, 0.2407, 0.5984, 0.2323, 0.5989, 0.2323, 0.5989, 0.2335, 0.5933, 0.2411, 0.5942, 0.239, 0.5205, 0.2421, 0.5217, 0.2411, 0.5942, 0.2411, 0.5942, 0.2335, 0.5933, 0.239, 0.5205, 0.2335, 0.5933, 0.2351, 0.5205, 0.239, 0.5205, 0.2296, 0.5205, 0.2351, 0.5205, 0.2335, 0.5933, 0.2335, 0.5933, 0.225, 0.5205, 0.2296, 0.5205, 0.2152, 0.5208, 0.225, 0.5205, 0.2335, 0.5933, 0.2271, 0.5955, 0.2152, 0.5208, 0.2335, 0.5933, 0.2152, 0.5208, 0.2271, 0.5955, 0.2224, 0.5942, 0.2164, 0.5959, 0.2152, 0.5208, 0.2224, 0.5942, 0.2109, 0.5227, 0.2152, 0.5208, 0.2164, 0.5959, 0.2109, 0.5227, 0.2164, 0.5959, 0.2125, 0.5964, 0.007812, 0.9922, 0.007812, 0.9922, 0.007812, 0.9922, 0.007812, 0.9922, 0.007812, 0.9922, 0.007812, 0.9922, 0.007812, 0.9922, 0.007812, 0.9922, 0.007812, 0.9922, 0.007812, 0.9922, 0.007812, 0.9922, 0.007812, 0.9922, 0.007812, 0.9922, 0.007812, 0.9922, 0.007812, 0.9922, 0.007812, 0.9922, 0.007812, 0.9922, 0.007812, 0.9922, 0.2407, 0.7078, 0.2358, 0.7109, 0.2323, 0.7083, 0.2411, 0.7036, 0.2407, 0.7078, 0.2323, 0.7083, 0.2323, 0.7083, 0.2335, 0.7026, 0.2411, 0.7036, 0.239, 0.6299, 0.2421, 0.6311, 0.2411, 0.7036, 0.2411, 0.7036, 0.2335, 0.7026, 0.239, 0.6299, 0.2335, 0.7026, 0.2351, 0.6299, 0.239, 0.6299, 0.2296, 0.6299, 0.2351, 0.6299, 0.2335, 0.7026, 0.2335, 0.7026, 0.225, 0.6299, 0.2296, 0.6299, 0.2152, 0.6301, 0.225, 0.6299, 0.2335, 0.7026, 0.2271, 0.7048, 0.2152, 0.6301, 0.2335, 0.7026, 0.2152, 0.6301, 0.2271, 0.7048, 0.2224, 0.7036, 0.2164, 0.7053, 0.2152, 0.6301, 0.2224, 0.7036, 0.2109, 0.6321, 0.2152, 0.6301, 0.2164, 0.7053, 0.2109, 0.6321, 0.2164, 0.7053, 0.2125, 0.7058, 0.007812, 0.9922, 0.007812, 0.9922, 0.007812, 0.9922, 0.007812, 0.9922, 0.007812, 0.9922, 0.007812, 0.9922, 0.007812, 0.9922, 0.007812, 0.9922, 0.007812, 0.9922, 0.7295, 0.8793, 0.7295, 0.2397, 0.7734, 0.2393, 0.7734, 0.2393, 0.771, 0.8855, 0.7295, 0.8793, 0.771, 0.8855, 0.7266, 0.938, 0.7295, 0.8793, 0.7266, 0.938, 0.771, 0.8855, 0.7715, 0.9371, 0.772, 0.9878, 0.7266, 0.938, 0.7715, 0.9371, 0.7266, 0.9922, 0.7266, 0.938, 0.772, 0.9878, 0.1498, 0.6641, 0.1497, 0.5913, 0.1919, 0.6614, 0.1919, 0.6614, 0.1497, 0.5913, 0.1927, 0.5886, 0.1484, 0.5029, 0.1927, 0.5886, 0.1497, 0.5913, 0.1927, 0.5886, 0.1484, 0.5029, 0.1927, 0.5022, 0.1484, 0.5029, 0.1495, 0.4136, 0.1927, 0.5022, 0.1927, 0.5022, 0.1495, 0.4136, 0.1927, 0.4116, 0.1492, 0.3252, 0.1927, 0.4116, 0.1495, 0.4136, 0.1927, 0.4116, 0.1492, 0.3252, 0.1918, 0.3223, 0.1492, 0.3252, 0.1499, 0.2378, 0.1918, 0.3223, 0.1918, 0.3223, 0.1499, 0.2378, 0.1914, 0.2368, 0.1499, 0.2378, 0.1915, 0.1597, 0.1914, 0.2368, 0.1915, 0.1597, 0.1499, 0.2378, 0.1501, 0.1587, 0.833, 0.8794, 0.7891, 0.2495, 0.8325, 0.25, 0.7905, 0.8938, 0.7891, 0.2495, 0.833, 0.8794, 0.8325, 0.9398, 0.7905, 0.8938, 0.833, 0.8794, 0.8325, 0.9398, 0.7905, 0.9422, 0.7905, 0.8938, 0.832, 0.9922, 0.7905, 0.9422, 0.8325, 0.9398, 0.7905, 0.9422, 0.832, 0.9922, 0.79, 0.9908, 0.1564, 0.9497, 0.2473, 0.9676, 0.2422, 0.9831, 0.1609, 0.9341, 0.2473, 0.9676, 0.1564, 0.9497, 0.08539, 0.8882, 0.1609, 0.9341, 0.1564, 0.9497, 0.1609, 0.9341, 0.08539, 0.8882, 0.09271, 0.8751, 0.04788, 0.8352, 0.09271, 0.8751, 0.08539, 0.8882, 0.09271, 0.8751, 0.04788, 0.8352, 0.05795, 0.8221, 0.009682, 0.7812, 0.05795, 0.8221, 0.04788, 0.8352, 0.05795, 0.8221, 0.009682, 0.7812, 0.02408, 0.7704, 0.009682, 0.7812, 0.02635, 0.1221, 0.02408, 0.7704, 0.02635, 0.1221, 0.009682, 0.7812, 0.007812, 0.106, 0.6514, 0.1064, 0.02635, 0.1221, 0.007812, 0.106, 0.02635, 0.1221, 0.6514, 0.1064, 0.6294, 0.123, 0.6479, 0.7856, 0.6294, 0.123, 0.6514, 0.1064, 0.6294, 0.123, 0.6479, 0.7856, 0.6265, 0.7771, 0.6479, 0.7856, 0.6123, 0.8367, 0.6265, 0.7771, 0.5952, 0.8239, 0.6265, 0.7771, 0.6123, 0.8367, 0.6123, 0.8367, 0.564, 0.8707, 0.5952, 0.8239, 0.564, 0.8707, 0.6123, 0.8367, 0.5771, 0.8879, 0.4924, 0.9356, 0.564, 0.8707, 0.5771, 0.8879, 0.5771, 0.8879, 0.5, 0.9499, 0.4924, 0.9356, 0.415, 0.9834, 0.4924, 0.9356, 0.5, 0.9499, 0.4924, 0.9356, 0.415, 0.9834, 0.4072, 0.963, 0.415, 0.9834, 0.3291, 0.9922, 0.4072, 0.963, 0.3289, 0.9693, 0.4072, 0.963, 0.3291, 0.9922, 0.2422, 0.9831, 0.3289, 0.9693, 0.3291, 0.9922, 0.3289, 0.9693, 0.2422, 0.9831, 0.2607, 0.9726, 0.1477, 0.6895, 0.06006, 0.6562, 0.05469, 0.6719, 0.05469, 0.6719, 0.1431, 0.7048, 0.1477, 0.6895, 0.2201, 0.7504, 0.1477, 0.6895, 0.1431, 0.7048, 0.1431, 0.7048, 0.2124, 0.7637, 0.2201, 0.7504, 0.2124, 0.7637, 0.2571, 0.8013, 0.2201, 0.7504, 0.2571, 0.8013, 0.2124, 0.7637, 0.2465, 0.8136, 0.2825, 0.8672, 0.2571, 0.8013, 0.2465, 0.8136, 0.2974, 0.8563, 0.2571, 0.8013, 0.2825, 0.8672, 0.4443, 0.9211, 0.3613, 0.908, 0.4263, 0.9111, 0.3613, 0.908, 0.4443, 0.9211, 0.3611, 0.9297, 0.3611, 0.9297, 0.2866, 0.9022, 0.3613, 0.908, 0.2866, 0.9022, 0.3611, 0.9297, 0.2791, 0.9214, 0.2791, 0.9214, 0.2052, 0.8762, 0.2866, 0.9022, 0.2052, 0.8762, 0.2791, 0.9214, 0.198, 0.8898, 0.1246, 0.8312, 0.2052, 0.8762, 0.198, 0.8898, 0.2052, 0.8762, 0.1246, 0.8312, 0.137, 0.8149, 0.09204, 0.7847, 0.137, 0.8149, 0.1246, 0.8312, 0.137, 0.8149, 0.09204, 0.7847, 0.1074, 0.7712, 0.09204, 0.7847, 0.07739, 0.7261, 0.1074, 0.7712, 0.07739, 0.7261, 0.09204, 0.7847, 0.05469, 0.731, 0.0932, 0.6306, 0.05569, 0.5557, 0.05579, 0.6328, 0.05569, 0.5557, 0.0932, 0.6306, 0.09399, 0.5554, 0.05469, 0.4736, 0.05569, 0.5557, 0.09399, 0.5554, 0.09399, 0.5554, 0.09393, 0.4751, 0.05469, 0.4736, 0.09393, 0.3936, 0.05469, 0.4736, 0.09393, 0.4751, 0.05566, 0.395, 0.05469, 0.4736, 0.09393, 0.3936, 0.09393, 0.3936, 0.05527, 0.3115, 0.05566, 0.395, 0.05527, 0.3115, 0.09393, 0.3936, 0.09302, 0.3091, 0.09302, 0.3091, 0.05594, 0.2266, 0.05527, 0.3115, 0.05594, 0.2266, 0.09302, 0.3091, 0.09271, 0.2241, 0.0929, 0.1548, 0.05594, 0.2266, 0.09271, 0.2241, 0.05594, 0.2266, 0.0929, 0.1548, 0.05615, 0.1533, 0.3831, 0.2148, 0.4207, 0.1587, 0.3828, 0.1528, 0.4207, 0.1587, 0.3831, 0.2148, 0.4211, 0.2134, 0.3835, 0.2734, 0.4211, 0.2134, 0.3831, 0.2148, 0.4216, 0.2695, 0.4211, 0.2134, 0.3835, 0.2734, 0.6855, 0.07812, 0.07031, 0.06006, 0.08868, 0.07666, 0.07031, 0.06006, 0.6855, 0.07812, 0.708, 0.06006, 0.7036, 0.7732, 0.708, 0.06006, 0.6855, 0.07812, 0.6855, 0.07812, 0.6826, 0.7734, 0.7036, 0.7732, 0.01174, 0.01025, 0.008095, 0.03076, 0.007812, 0.01221, 0.01064, 0.04688, 0.008095, 0.03076, 0.01174, 0.01025, 0.01174, 0.01025, 0.01711, 0.04785, 0.01064, 0.04688, 0.02109, 0.01074, 0.01711, 0.04785, 0.01174, 0.01025, 0.01711, 0.04785, 0.008484, 0.05469, 0.01064, 0.04688, 0.008484, 0.05469, 0.01711, 0.04785, 0.008324, 0.08545, 0.01237, 0.08447, 0.008324, 0.08545, 0.01711, 0.04785, 0.01711, 0.04785, 0.02109, 0.01074, 0.02646, 0.01074, 0.01643, 0.08545, 0.01237, 0.08447, 0.01711, 0.04785, 0.01711, 0.04785, 0.02646, 0.01074, 0.03065, 0.04883, 0.01643, 0.08545, 0.01711, 0.04785, 0.03065, 0.04883, 0.03065, 0.04883, 0.02646, 0.01074, 0.03183, 0.01123, 0.01643, 0.08545, 0.03065, 0.04883, 0.02719, 0.08496, 0.03452, 0.0127, 0.03065, 0.04883, 0.03183, 0.01123, 0.03452, 0.0127, 0.03445, 0.03174, 0.03065, 0.04883, 0.03683, 0.04736, 0.03065, 0.04883, 0.03445, 0.03174, 0.03146, 0.08594, 0.02719, 0.08496, 0.03065, 0.04883, 0.0358, 0.05518, 0.03065, 0.04883, 0.03683, 0.04736, 0.03065, 0.04883, 0.0358, 0.05518, 0.03146, 0.08594, 0.0358, 0.05518, 0.035, 0.08594, 0.03146, 0.08594, 0.007812, 0.9922, 0.007812, 0.9922, 0.007812, 0.9922, 0.007812, 0.9922, 0.007812, 0.9922, 0.007812, 0.9922, 0.007812, 0.9922, 0.007812, 0.9922, 0.007812, 0.9922, 0.007812, 0.9922, 0.007812, 0.9922, 0.007812, 0.9922, 0.2148, 0.4165, 0.2112, 0.437, 0.2109, 0.4185, 0.2137, 0.4531, 0.2112, 0.437, 0.2148, 0.4165, 0.2148, 0.4165, 0.2202, 0.4541, 0.2137, 0.4531, 0.2241, 0.417, 0.2202, 0.4541, 0.2148, 0.4165, 0.2202, 0.4541, 0.2115, 0.4609, 0.2137, 0.4531, 0.2115, 0.4609, 0.2202, 0.4541, 0.2114, 0.4917, 0.2155, 0.4907, 0.2114, 0.4917, 0.2202, 0.4541, 0.2202, 0.4541, 0.2241, 0.417, 0.2295, 0.417, 0.2195, 0.4917, 0.2155, 0.4907, 0.2202, 0.4541, 0.2202, 0.4541, 0.2295, 0.417, 0.2338, 0.4551, 0.2195, 0.4917, 0.2202, 0.4541, 0.2338, 0.4551, 0.2338, 0.4551, 0.2295, 0.417, 0.2349, 0.4175, 0.2195, 0.4917, 0.2338, 0.4551, 0.2302, 0.4912, 0.2375, 0.4189, 0.2338, 0.4551, 0.2349, 0.4175, 0.2375, 0.4189, 0.2375, 0.438, 0.2338, 0.4551, 0.2399, 0.4536, 0.2338, 0.4551, 0.2375, 0.438, 0.2345, 0.4922, 0.2302, 0.4912, 0.2338, 0.4551, 0.2389, 0.4614, 0.2338, 0.4551, 0.2399, 0.4536, 0.2338, 0.4551, 0.2389, 0.4614, 0.2345, 0.4922, 0.2389, 0.4614, 0.238, 0.4922, 0.2345, 0.4922, 0.007812, 0.9922, 0.007812, 0.9922, 0.007812, 0.9922, 0.007812, 0.9922, 0.007812, 0.9922, 0.007812, 0.9922, 0.007812, 0.9922, 0.007812, 0.9922, 0.007812, 0.9922, 0.007812, 0.9922, 0.007812, 0.9922, 0.007812, 0.9922])
me_untitled_002.materials.append(mat_m_church_door_base)
me_untitled_002.use_remesh_preserve_volume = False
me_untitled_002.use_remesh_preserve_attributes = False
me_untitled_002.use_mirror_vertex_groups = False
me_untitled_002.update()
me_untitled_002.normals_split_custom_set([tuple(v) for v in zip(*[iter([-0.01953, 0.9729, -0.2305, -0.003911, 1.0, -0.00392, -0.02723, 0.9607, -0.2761, -0.00391, 1.0, -0.003924, -0.01678, 0.9729, -0.2305, -0.00391, 1.0, -0.003923, -0.003948, 0.003942, 1.0, -0.003948, 0.003942, 1.0, -0.003948, 0.003942, 1.0, -0.00394, 0.003937, 1.0, -0.00394, 0.003937, 1.0, -0.00394, 0.003937, 1.0, -0.01969, -0.9644, -0.2637, -0.01185, -0.9999, -0.003958, -0.01972, -0.9664, -0.2564, -0.01971, -0.9664, -0.2564, -0.01184, -0.9999, -0.003951, -0.01184, -0.9999, -0.003948, 0.003928, 0.003916, -1.0, 0.003929, 0.003917, -1.0, 0.003929, 0.003917, -1.0, 0.003929, 0.003936, -1.0, 0.003929, 0.003936, -1.0, 0.003929, 0.003937, -1.0, 1.0, 0.003929, -0.00393, 1.0, 0.00393, -0.003929, 1.0, 0.003929, -0.00393, 1.0, 0.003941, -0.003938, 1.0, 0.003941, -0.003939, 1.0, 0.003941, -0.003938, -0.7163, -0.505, 0.4815, -0.7077, 0.4418, 0.5513, -0.7038, -0.4443, 0.5544, -0.7077, 0.4418, 0.5513, -0.7164, -0.505, 0.4815, -0.72, 0.5098, 0.4709, -0.7058, 0.1599, -0.6902, -0.7076, 0.3636, -0.6059, -0.7049, 0.1675, -0.6893, -0.7081, 0.3482, -0.6142, -0.7049, 0.1675, -0.6893, -0.7076, 0.3636, -0.6059, -0.7135, 0.5108, -0.4796, -0.721, 0.5807, -0.378, -0.7135, 0.5108, -0.4796, -0.721, 0.5807, -0.3781, -0.7135, 0.5108, -0.4796, -0.721, 0.5807, -0.3781, -0.7077, 0.4418, 0.5513, -0.7046, 0.6813, -0.1985, -0.698, 0.698, -0.1599, -0.72, 0.5098, 0.4709, -0.7046, 0.6813, -0.1986, -0.7077, 0.4418, 0.5513, -0.7076, -0.3636, -0.6059, -0.7003, -0.5125, -0.4969, -0.7041, -0.5174, -0.4863, -0.7003, -0.5125, -0.4969, -0.7076, -0.3636, -0.6059, -0.7081, -0.3482, -0.6142, -0.7076, -0.3635, -0.6059, -0.7143, -0.1522, -0.6831, -0.7081, -0.3482, -0.6142, -0.7081, -0.3482, -0.6142, -0.7143, -0.1522, -0.6831, -0.7143, -0.1522, -0.6831, -0.7049, 0.1674, -0.6893, -0.7109, 0.01165, -0.7032, -0.7058, 0.1599, -0.6902, -0.7109, 0.01163, -0.7032, -0.7109, 0.01163, -0.7032, -0.7058, 0.1599, -0.6902, -0.7033, -0.6797, -0.2082, -0.7037, -0.4443, 0.5544, -0.694, -0.7018, -0.1607, -0.7038, -0.4443, 0.5544, -0.7033, -0.6797, -0.2082, -0.7163, -0.505, 0.4815, -0.7143, -0.1522, -0.6831, -0.7109, 0.01163, -0.7032, -0.7143, -0.1522, -0.6831, -0.7109, 0.01164, -0.7032, -0.7143, -0.1523, -0.6831, -0.7109, 0.01164, -0.7032, 0.6831, 0.7143, -0.1522, 0.7031, 0.436, 0.5617, 0.6839, 0.6995, -0.2071, 0.7031, 0.436, 0.5617, 0.6831, 0.7143, -0.1522, 0.7219, 0.501, 0.4774, 0.7015, -0.432, 0.5668, 0.7219, 0.501, 0.4773, 0.7191, -0.5068, 0.4754, 0.7219, 0.501, 0.4774, 0.7015, -0.432, 0.5668, 0.7031, 0.436, 0.5617, -0.7041, -0.5174, -0.4863, -0.7161, -0.5753, -0.3953, -0.7129, -0.5805, -0.3935, -0.7161, -0.5753, -0.3952, -0.7041, -0.5174, -0.4863, -0.7003, -0.5125, -0.4969, -0.7135, 0.5108, -0.4796, -0.7076, 0.3636, -0.6059, -0.7135, 0.5108, -0.4796, -0.7076, 0.3636, -0.6059, -0.7135, 0.5108, -0.4796, -0.7081, 0.3482, -0.6142, 0.6909, -0.6988, -0.1855, 0.7015, -0.432, 0.5668, 0.6909, -0.6988, -0.1855, 0.6909, -0.6988, -0.1855, 0.7015, -0.432, 0.5668, 0.7191, -0.5069, 0.4754, 0.7036, 0.3656, -0.6093, 0.7002, 0.1686, -0.6938, 0.7023, 0.357, -0.6159, 0.7009, 0.1684, -0.6931, 0.7036, 0.3656, -0.6093, 0.7018, 0.1608, -0.694, 0.6933, 0.5288, -0.4896, 0.6785, 0.6236, -0.3883, 0.6827, 0.6203, -0.3862, 0.6785, 0.6236, -0.3883, 0.6933, 0.5288, -0.4896, 0.6933, 0.5288, -0.4896, 0.6797, -0.5226, -0.5147, 0.6942, -0.3726, -0.6158, 0.6792, -0.5457, -0.4908, 0.6942, -0.3726, -0.6158, 0.6794, -0.5227, -0.5149, 0.7027, -0.3415, -0.6242, 0.6992, -0.1448, -0.7001, 0.7027, -0.3415, -0.6242, 0.7027, -0.1531, -0.6948, 0.7027, -0.3415, -0.6242, 0.6997, -0.1446, -0.6997, 0.6942, -0.3726, -0.6158, 0.7018, 0.1607, -0.694, 0.6952, 0.003907, -0.7188, 0.7009, 0.1684, -0.6931, 0.6952, 0.003936, -0.7188, 0.7018, 0.1607, -0.694, 0.6952, 0.003935, -0.7188, 0.6997, -0.1446, -0.6997, 0.6952, 0.003914, -0.7188, 0.6952, 0.003914, -0.7188, 0.6952, 0.003937, -0.7188, 0.6997, -0.1446, -0.6997, 0.7027, -0.1531, -0.6948, 0.6809, -0.61, -0.4054, 0.6792, -0.5457, -0.4907, 0.6809, -0.61, -0.4054, 0.6792, -0.5457, -0.4908, 0.6809, -0.61, -0.4054, 0.6797, -0.5226, -0.5147, 0.7036, 0.3656, -0.6093, 0.6933, 0.5288, -0.4896, 0.6933, 0.5288, -0.4896, 0.6933, 0.5288, -0.4896, 0.7036, 0.3656, -0.6093, 0.7023, 0.357, -0.6159, 0.6909, -0.6988, -0.1856, 0.6809, -0.61, -0.4054, 0.6909, -0.6988, -0.1856, 0.6809, -0.61, -0.4054, 0.6909, -0.6987, -0.1856, 0.6809, -0.61, -0.4054, -0.7161, -0.5752, -0.3953, -0.7033, -0.6797, -0.2082, -0.7129, -0.5805, -0.3935, -0.694, -0.7018, -0.1608, -0.7129, -0.5805, -0.3935, -0.7033, -0.6797, -0.2082, -0.721, 0.5807, -0.3781, -0.7046, 0.6812, -0.1985, -0.721, 0.5807, -0.3781, -0.7046, 0.6813, -0.1985, -0.721, 0.5807, -0.378, -0.698, 0.698, -0.1599, 0.6785, 0.6236, -0.3883, 0.6839, 0.6995, -0.2071, 0.6827, 0.6203, -0.3862, 0.6839, 0.6995, -0.2071, 0.6785, 0.6236, -0.3883, 0.6831, 0.7143, -0.1522, -0.01941, 0.7336, -0.6793, -0.01952, 0.73, -0.6832, -0.03512, 0.8393, -0.5426, -0.01952, 0.73, -0.6832, -0.03504, 0.8451, -0.5335, -0.03513, 0.8393, -0.5426, -0.03513, 0.8393, -0.5426, -0.03505, 0.8451, -0.5335, -0.02723, 0.9607, -0.2762, -0.03505, 0.8451, -0.5335, -0.01953, 0.9729, -0.2305, -0.02725, 0.9607, -0.2762, -0.7644, -0.1921, 0.6154, -0.4274, -0.7881, 0.4431, 0.6669, -0.4774, 0.5722, -0.7644, -0.1921, 0.6154, 0.6669, -0.4774, 0.5722, -0.5511, 0.5198, 0.6527, 0.4493, 0.7853, 0.4259, -0.5511, 0.5199, 0.6527, 0.6669, -0.4774, 0.5721, -0.7963, 0.1126, -0.5943, -0.4105, 0.8328, -0.3714, 0.4591, 0.6475, -0.6083, -0.3809, -0.7028, -0.6008, -0.7963, 0.1126, -0.5943, 0.4592, 0.6475, -0.6083, 0.4591, 0.6475, -0.6083, 0.7412, -0.3805, -0.553, -0.3809, -0.7029, -0.6007, -0.5154, -0.6098, 0.602, -0.9425, -0.1447, 0.3011, -0.3809, -0.7028, -0.6008, -0.3809, -0.7029, -0.6007, 0.7413, -0.3804, -0.553, -0.5155, -0.6099, 0.602, 0.7413, -0.3804, -0.553, 0.09818, -0.805, 0.5851, -0.5154, -0.6099, 0.602, 0.7138, -0.3273, 0.6191, 0.09816, -0.805, 0.5851, 0.7412, -0.3804, -0.553, 0.7412, -0.3804, -0.553, 0.5477, 0.6186, 0.5634, 0.7138, -0.3274, 0.6191, -0.4987, 0.6322, 0.593, 0.5476, 0.6186, 0.5634, 0.7412, -0.3804, -0.553, 0.4591, 0.6475, -0.6083, -0.4987, 0.6322, 0.593, 0.7412, -0.3804, -0.553, -0.4987, 0.6322, 0.5929, 0.4591, 0.6475, -0.6083, -0.4105, 0.8328, -0.3714, -0.7963, 0.1127, -0.5943, -0.4987, 0.6322, 0.593, -0.4105, 0.8328, -0.3714, -0.9425, -0.1447, 0.3012, -0.4987, 0.6322, 0.593, -0.7963, 0.1127, -0.5943, -0.9425, -0.1447, 0.3011, -0.7963, 0.1126, -0.5943, -0.3809, -0.7028, -0.6008, -0.9636, 0.1053, -0.2458, -0.5103, 0.6272, -0.5883, -0.4124, -0.6481, -0.6402, -0.4124, -0.6481, -0.6402, -0.5104, 0.6272, -0.5883, 0.4032, 0.724, -0.5597, -0.4125, -0.6481, -0.6402, 0.4031, 0.724, -0.5597, 0.7731, -0.31, -0.5533, -0.7793, 0.1213, 0.6148, -0.7007, -0.5598, 0.4424, 0.4212, -0.7047, 0.5709, -0.7793, 0.1214, 0.6148, 0.4212, -0.7047, 0.5709, -0.3001, 0.6975, 0.6507, 0.7195, 0.5465, 0.4286, -0.3, 0.6975, 0.6507, 0.4213, -0.7047, 0.5709, -0.7963, 0.1126, -0.5943, -0.4105, 0.8328, -0.3714, 0.4592, 0.6475, -0.6082, -0.3809, -0.7028, -0.6008, -0.7963, 0.1126, -0.5943, 0.4592, 0.6475, -0.6083, 0.4591, 0.6475, -0.6083, 0.7412, -0.3805, -0.553, -0.3809, -0.7029, -0.6008, -0.5154, -0.6098, 0.602, -0.9425, -0.1447, 0.3011, -0.3809, -0.7028, -0.6008, -0.3809, -0.7029, -0.6007, 0.7413, -0.3804, -0.553, -0.5155, -0.6099, 0.602, 0.7413, -0.3804, -0.553, 0.09818, -0.805, 0.5851, -0.5154, -0.6099, 0.602, 0.7138, -0.3273, 0.6191, 0.09816, -0.805, 0.5851, 0.7412, -0.3804, -0.553, 0.7412, -0.3804, -0.553, 0.5477, 0.6186, 0.5634, 0.7138, -0.3274, 0.6191, -0.4987, 0.6322, 0.593, 0.5476, 0.6186, 0.5634, 0.7412, -0.3804, -0.553, 0.4591, 0.6475, -0.6083, -0.4987, 0.6322, 0.593, 0.7412, -0.3804, -0.553, -0.4987, 0.6322, 0.5929, 0.4591, 0.6475, -0.6083, -0.4105, 0.8328, -0.3714, -0.7963, 0.1127, -0.5943, -0.4987, 0.6322, 0.593, -0.4105, 0.8328, -0.3714, -0.9425, -0.1447, 0.3012, -0.4987, 0.6322, 0.593, -0.7963, 0.1127, -0.5943, -0.9425, -0.1447, 0.3011, -0.7963, 0.1126, -0.5943, -0.3809, -0.7028, -0.6008, -0.8435, 0.4781, -0.2449, -0.2225, 0.7767, -0.5893, -0.637, -0.4339, -0.6371, -0.6371, -0.4339, -0.6371, -0.2224, 0.7767, -0.5893, 0.6596, 0.5034, -0.5581, -0.6371, -0.4338, -0.6371, 0.6596, 0.5035, -0.5581, 0.585, -0.5928, -0.5536, -0.01959, 0.9669, 0.2544, -0.05093, 0.9987, -0.003919, -0.05093, 0.9987, -0.00392, -0.05092, 0.9987, -0.00391, -0.0196, 0.9531, 0.302, -0.0196, 0.9669, 0.2545, -0.01959, 0.9531, 0.302, -0.003915, 0.8116, 0.5842, -0.01959, 0.9669, 0.2545, -0.00392, 0.8116, 0.5842, -0.01963, 0.9531, 0.302, -0.00392, 0.8116, 0.5842, -0.01964, 0.7187, 0.6951, -0.003915, 0.8116, 0.5842, -0.003924, 0.8116, 0.5842, -0.02734, 0.7068, 0.7069, -0.003922, 0.8116, 0.5842, -0.01964, 0.7187, 0.6951, -0.01963, 0.7187, 0.6951, -0.02741, 0.5131, 0.8579, -0.02734, 0.7068, 0.7068, -0.02734, 0.7069, 0.7068, -0.02742, 0.5131, 0.8579, -0.02753, 0.5074, 0.8613, -0.01177, 0.2471, 0.9689, -0.02753, 0.5073, 0.8613, -0.02742, 0.5131, 0.8579, -0.02752, 0.5073, 0.8613, -0.01177, 0.2471, 0.9689, -0.01177, 0.2471, 0.9689, -0.01178, 0.2471, 0.9689, -0.01185, 0.01184, 0.9999, -0.01177, 0.2471, 0.9689, -0.01177, 0.2472, 0.9689, -0.01186, 0.01184, 0.9999, -0.01186, 0.01184, 0.9999, -0.003921, -0.2397, 0.9708, -0.01186, 0.01188, 0.9999, -0.01185, 0.01188, 0.9999, -0.01186, 0.01184, 0.9999, -0.003924, -0.2397, 0.9708, -0.003943, -0.2491, 0.9685, -0.003937, -0.2398, 0.9708, -0.003927, -0.5075, 0.8616, -0.003946, -0.249, 0.9685, -0.003944, -0.249, 0.9685, -0.003945, -0.5075, 0.8616, -0.00396, -0.511, 0.8596, -0.00393, -0.5075, 0.8616, 0.01976, -0.7148, 0.699, -0.003966, -0.511, 0.8596, 0.01975, -0.7148, 0.699, -0.003945, -0.5075, 0.8616, 0.01964, -0.7187, 0.6951, -0.003923, -0.9781, 0.2082, -0.05131, -0.9987, -0.003947, -0.05131, -0.9987, -0.003945, 0.01972, -0.9501, 0.3114, -0.05133, -0.9987, -0.003944, -0.003929, -0.9781, 0.2082, 0.04331, -0.8307, 0.5551, 0.0197, -0.9501, 0.3114, -0.003932, -0.9781, 0.2082, 0.04331, -0.8307, 0.5551, 0.04331, -0.8307, 0.5551, 0.01972, -0.9501, 0.3114, 0.01974, -0.7148, 0.699, 0.04331, -0.8307, 0.5551, 0.04331, -0.8307, 0.5551, 0.0433, -0.8307, 0.5551, 0.01974, -0.7148, 0.699, 0.01964, -0.7186, 0.6951, -1.0, 0.003927, -0.003927, -1.0, 0.003927, -0.003927, -1.0, 0.003927, -0.003927, -1.0, 0.003925, -0.003925, -1.0, 0.003925, -0.003925, -1.0, 0.003925, -0.003925, -1.0, 0.003914, -0.003915, -1.0, 0.003914, -0.003914, -1.0, 0.003914, -0.003914, -1.0, 0.003925, -0.003925, -1.0, 0.003925, -0.003925, -1.0, 0.003925, -0.003925, -1.0, 0.003932, -0.003932, -1.0, 0.003932, -0.003932, -1.0, 0.003932, -0.003932, -1.0, 0.003922, -0.003922, -1.0, 0.003922, -0.003922, -1.0, 0.003922, -0.003922, -1.0, 0.003912, -0.003911, -1.0, 0.003912, -0.003911, -1.0, 0.003912, -0.003911, -1.0, 0.003908, -0.003907, -1.0, 0.003908, -0.003907, -1.0, 0.003907, -0.003907, -1.0, 0.00393, -0.003931, -1.0, 0.00393, -0.00393, -1.0, 0.00393, -0.003931, -1.0, 0.003939, -0.00394, -1.0, 0.003939, -0.00394, -1.0, 0.003939, -0.003939, -1.0, 0.003906, -0.003907, -1.0, 0.003864, -0.003951, -1.0, 0.003906, -0.003907, -1.0, 0.003927, -0.003927, -1.0, 0.003927, -0.003927, -1.0, 0.003927, -0.003927, -1.0, 0.003916, -0.003916, -1.0, 0.003916, -0.003917, -1.0, 0.003916, -0.003917, -1.0, 0.003924, -0.003923, -1.0, 0.003924, -0.003924, -1.0, 0.003924, -0.003924, -1.0, 0.003932, -0.003932, -1.0, 0.003932, -0.003932, -1.0, 0.003932, -0.003932, -1.0, 0.003911, -0.003912, -1.0, 0.003911, -0.003911, -1.0, 0.003911, -0.003911, -1.0, 0.003908, -0.003908, -1.0, 0.003908, -0.003908, -1.0, 0.003908, -0.003908, -1.0, 0.003904, -0.003905, -1.0, 0.003905, -0.003904, -1.0, 0.003904, -0.003905, -1.0, 0.003904, -0.003904, -1.0, 0.003904, -0.003904, -1.0, 0.003904, -0.003904, -1.0, 0.003924, -0.003924, -1.0, 0.003924, -0.003924, -1.0, 0.003924, -0.003924, -1.0, 0.003921, -0.003921, -1.0, 0.003921, -0.003921, -1.0, 0.003921, -0.003921, -1.0, 0.003929, -0.003929, -1.0, 0.003929, -0.003929, -1.0, 0.003929, -0.003929, -1.0, 0.003895, -0.003893, -1.0, 0.003895, -0.003893, -1.0, 0.003895, -0.003892, -1.0, 0.003922, -0.003923, -1.0, 0.003923, -0.003922, -1.0, 0.003923, -0.003922, -1.0, 0.003917, -0.003917, -1.0, 0.003917, -0.003917, -1.0, 0.003917, -0.003917, -1.0, 0.00392, -0.00392, -1.0, 0.00392, -0.00392, -1.0, 0.00392, -0.00392, 1.0, 0.003942, -0.003945, 1.0, 0.003942, -0.003944, 1.0, 0.003942, -0.003944, 1.0, 0.003933, -0.003937, 1.0, 0.003934, -0.003937, 1.0, 0.003934, -0.003937, 1.0, 0.003927, -0.003928, 1.0, 0.003926, -0.003928, 1.0, 0.003926, -0.003928, 1.0, 0.003887, -0.003945, 1.0, 0.003913, -0.003914, 1.0, 0.003913, -0.003914, 1.0, 0.003913, -0.003915, 1.0, 0.003914, -0.003915, 1.0, 0.003914, -0.003915, 1.0, 0.003922, -0.003923, 1.0, 0.003923, -0.003923, 1.0, 0.003923, -0.003922, 1.0, 0.003938, -0.003937, 1.0, 0.003937, -0.003937, 1.0, 0.003938, -0.003936, 1.0, 0.00393, -0.003931, 1.0, 0.00393, -0.003931, 1.0, 0.003931, -0.003931, 1.0, 0.003922, -0.003923, 1.0, 0.003922, -0.003922, 1.0, 0.003922, -0.003922, 1.0, 0.003927, -0.003927, 1.0, 0.003926, -0.003927, 1.0, 0.003926, -0.003927, 1.0, 0.003911, -0.003912, 1.0, 0.003911, -0.003912, 1.0, 0.003912, -0.003912, 1.0, 0.003937, -0.003936, 1.0, 0.003937, -0.003936, 1.0, 0.003937, -0.003936, 1.0, 0.003929, -0.003929, 1.0, 0.003963, -0.003963, 1.0, 0.003929, -0.003929, 1.0, 0.003945, -0.003944, 1.0, 0.00391, -0.003911, 1.0, 0.003911, -0.003911, 1.0, 0.003927, -0.003927, 1.0, 0.003961, -0.003961, 1.0, 0.003927, -0.003927, 1.0, 0.003947, -0.003948, 1.0, 0.003914, -0.003913, 1.0, 0.003913, -0.003914, 1.0, 0.00391, -0.003909, 1.0, 0.00391, -0.003909, 1.0, 0.00391, -0.003909, 1.0, 0.003951, -0.003954, 1.0, 0.003951, -0.003953, 1.0, 0.003951, -0.003954, 1.0, 0.003911, -0.003911, 1.0, 0.003911, -0.003911, 1.0, 0.003911, -0.00391, 1.0, 0.003905, -0.003903, 1.0, 0.003904, -0.003903, 1.0, 0.003904, -0.003903, -0.01178, -0.734, -0.6791, -0.01317, -0.5075, -0.8615, -0.01178, -0.7264, -0.6872, -0.01181, -0.5075, -0.8616, -0.01178, -0.734, -0.679, -0.003884, -0.4949, -0.8689, -0.01175, -0.2157, -0.9764, -0.01182, -0.5075, -0.8616, -0.003901, -0.4949, -0.869, -0.003896, -0.4949, -0.8689, -0.01176, -0.2157, -0.9764, -0.01177, -0.2157, -0.9764, -0.01961, 0.003923, -0.9998, -0.01176, -0.2157, -0.9764, -0.01177, -0.2157, -0.9764, -0.0191, 0.01176, -0.9997, -0.01176, -0.2157, -0.9764, -0.01961, 0.003902, -0.9998, -0.0196, 0.003913, -0.9998, -0.003907, 0.2306, -0.973, -0.0196, 0.01174, -0.9997, -0.003911, 0.2305, -0.9731, -0.0196, 0.00394, -0.9998, -0.003905, 0.2305, -0.9731, -0.003916, 0.2306, -0.973, -0.003916, 0.5041, -0.8636, -0.00391, 0.2306, -0.973, -0.003902, 0.5041, -0.8636, -0.005462, 0.2305, -0.9731, -0.003913, 0.5041, -0.8636, -0.01952, 0.73, -0.6832, -0.003914, 0.5041, -0.8636, -0.003913, 0.5041, -0.8636, -0.003903, 0.5041, -0.8636, -0.01952, 0.73, -0.6832, -0.01942, 0.7336, -0.6793, -0.01969, -0.8313, -0.5555, -0.01966, -0.9644, -0.2637, -0.01972, -0.9664, -0.2564, -0.0197, -0.9644, -0.2637, -0.0197, -0.8313, -0.5555, -0.0197, -0.8313, -0.5555, -0.01178, -0.734, -0.679, -0.0197, -0.8313, -0.5555, -0.0197, -0.8313, -0.5555, -0.01178, -0.7264, -0.6872, -0.0197, -0.8313, -0.5555, -0.01178, -0.734, -0.6791, 1.0, 0.003946, -0.003944, 1.0, 0.003912, -0.00391, 1.0, 0.003912, -0.00391, 1.0, 0.00391, -0.003908, 1.0, 0.003943, -0.003942, 1.0, 0.003943, -0.003942, 1.0, 0.003927, -0.003927, 1.0, 0.00396, -0.003961, 1.0, 0.00396, -0.003961, 1.0, 0.00398, -0.003983, 1.0, 0.003946, -0.003949, 1.0, 0.003947, -0.003949, -0.4124, -0.6481, -0.6402, -0.9952, 0.09759, -0.003887, -0.9636, 0.1053, -0.2458, -0.8339, -0.552, 0.003912, -0.9952, 0.09756, -0.003902, -0.4124, -0.6481, -0.6403, -0.4124, -0.6481, -0.6402, 0.7714, -0.6211, 0.1384, -0.8338, -0.552, 0.003955, 0.7731, -0.31, -0.5533, 0.7714, -0.6211, 0.1384, -0.4124, -0.6481, -0.6402, 0.7714, -0.6211, 0.1384, -0.9311, -0.3623, -0.04291, -0.8339, -0.552, 0.003888, -0.9311, -0.3623, -0.04289, 0.7714, -0.6211, 0.1385, -0.7644, -0.1921, 0.6154, -0.4274, -0.7881, 0.4431, -0.7644, -0.1921, 0.6155, 0.7714, -0.6211, 0.1385, 0.7714, -0.6211, 0.1384, 0.7731, -0.31, -0.5534, 0.4031, 0.7241, -0.5597, 0.6668, -0.4775, 0.5722, -0.4274, -0.7881, 0.443, 0.7714, -0.6211, 0.1384, 0.7714, -0.6211, 0.1385, 0.4031, 0.724, -0.5597, -0.16, 0.9871, 0.003864, 0.6668, -0.4774, 0.5722, 0.7714, -0.6211, 0.1384, -0.16, 0.9871, 0.003865, -0.16, 0.9871, 0.003907, 0.4031, 0.7241, -0.5597, -0.5104, 0.6273, -0.5883, 0.6669, -0.4774, 0.5722, -0.16, 0.9871, 0.003806, 0.4493, 0.7854, 0.4258, -0.9636, 0.1053, -0.2457, -0.1599, 0.9871, 0.003856, -0.5103, 0.6273, -0.5883, -0.9636, 0.1053, -0.2458, -0.9952, 0.09756, -0.003876, -0.16, 0.9871, 0.003957, -0.8338, -0.552, 0.003904, -0.16, 0.9871, 0.003849, -0.9952, 0.09757, -0.003923, -0.5511, 0.5198, 0.6527, 0.4493, 0.7853, 0.4259, -0.16, 0.9871, 0.003919, -0.9311, -0.3623, -0.04286, -0.16, 0.9871, 0.003977, -0.8339, -0.552, 0.00394, -0.16, 0.9871, 0.003858, -0.9311, -0.3623, -0.04287, -0.5511, 0.5198, 0.6527, -0.9311, -0.3623, -0.04288, -0.7644, -0.192, 0.6155, -0.5511, 0.5198, 0.6527, 0.7138, -0.3273, 0.6192, 0.5477, 0.6186, 0.5634, -0.4987, 0.6322, 0.593, 0.7138, -0.3273, 0.6191, -0.4987, 0.6322, 0.593, 0.09818, -0.805, 0.5851, 0.09823, -0.805, 0.5851, -0.4988, 0.6322, 0.5929, -0.5154, -0.6099, 0.602, -0.4986, 0.6322, 0.593, -0.9425, -0.1447, 0.3011, -0.5154, -0.6099, 0.602, -0.6371, -0.4339, -0.6371, -0.8774, 0.4797, -0.003867, -0.8435, 0.4781, -0.2449, -0.9843, -0.1765, 0.003925, -0.8774, 0.4797, -0.003885, -0.6371, -0.4338, -0.6371, -0.6371, -0.4338, -0.6371, 0.4602, -0.8771, 0.1376, -0.9843, -0.1765, 0.003937, 0.585, -0.5928, -0.5535, 0.4602, -0.8771, 0.1377, -0.6371, -0.4338, -0.6371, 0.4602, -0.8771, 0.1376, -0.9984, 0.03523, -0.04311, -0.9843, -0.1765, 0.003931, -0.9985, 0.03524, -0.04306, 0.4602, -0.8771, 0.1376, -0.7793, 0.1214, 0.6148, -0.7007, -0.5598, 0.4423, -0.7793, 0.1214, 0.6148, 0.4602, -0.8771, 0.1377, 0.4602, -0.8771, 0.1376, 0.5849, -0.5928, -0.5536, 0.6596, 0.5035, -0.5581, 0.4213, -0.7047, 0.5709, -0.7007, -0.5598, 0.4423, 0.4602, -0.8771, 0.1377, 0.4602, -0.8771, 0.1377, 0.6596, 0.5035, -0.5581, 0.2379, 0.9713, 0.0039, 0.4213, -0.7047, 0.5708, 0.4602, -0.8771, 0.1377, 0.2379, 0.9713, 0.003894, 0.2379, 0.9713, 0.003884, 0.6596, 0.5035, -0.5581, -0.2225, 0.7766, -0.5893, 0.4213, -0.7047, 0.5709, 0.2379, 0.9713, 0.003947, 0.7195, 0.5465, 0.4285, -0.8435, 0.4781, -0.2449, 0.2379, 0.9713, 0.003967, -0.2225, 0.7767, -0.5893, -0.8435, 0.4781, -0.2449, -0.8775, 0.4796, -0.003883, 0.238, 0.9713, 0.003946, -0.9843, -0.1764, 0.003943, 0.238, 0.9713, 0.003881, -0.8774, 0.4797, -0.003886, -0.3001, 0.6975, 0.6507, 0.7195, 0.5465, 0.4286, 0.2379, 0.9713, 0.003918, -0.9985, 0.03527, -0.04302, 0.238, 0.9713, 0.003864, -0.9843, -0.1764, 0.003916, 0.2379, 0.9713, 0.003878, -0.9985, 0.03525, -0.04305, -0.3, 0.6975, 0.6507, -0.9985, 0.03525, -0.04303, -0.7793, 0.1214, 0.6148, -0.3001, 0.6975, 0.6507, 0.7138, -0.3273, 0.6192, 0.5476, 0.6186, 0.5634, -0.4987, 0.6322, 0.593, 0.7138, -0.3273, 0.6192, -0.4987, 0.6323, 0.5929, 0.09818, -0.805, 0.5851, 0.09822, -0.805, 0.5851, -0.4986, 0.6323, 0.593, -0.5154, -0.6099, 0.602, -0.4987, 0.6322, 0.5929, -0.9425, -0.1447, 0.3011, -0.5154, -0.6099, 0.602])] * 3)])

# ---- objects
ob_church_big_wooden_casing = bpy.data.objects.new('church_big_wooden_casing', None)
ob_church_big_wooden_casing_lod0 = bpy.data.objects.new('church_big_wooden_casing_LOD0', me_untitled_002)
ob_camera = bpy.data.objects.new('Camera', cam_camera)

# ---- transforms, parenting, visibility, modifiers, constraints
ob_church_big_wooden_casing.location = (-0.01167, 0.0008892, 1.611)
ob_church_big_wooden_casing.scale = (0.0254, 0.0254, 0.0254)
ob_church_big_wooden_casing.empty_image_offset = (0.0, 0.0)
ob_church_big_wooden_casing.color = (0.8, 0.8, 0.8, 1.0)
ob_church_big_wooden_casing.lineart.crease_threshold = 0.0
ob_church_big_wooden_casing_lod0.parent = ob_church_big_wooden_casing
ob_church_big_wooden_casing_lod0.location = (0.4594, -0.03501, -63.43)
ob_church_big_wooden_casing_lod0.scale = (0.3937, 0.3937, 0.3937)
ob_church_big_wooden_casing_lod0.color = (0.8, 0.8, 0.8, 1.0)
ob_church_big_wooden_casing_lod0.lineart.crease_threshold = 0.0
ob_camera.location = (7.481, -6.508, 5.344)
ob_camera.rotation_euler = (1.109, 0.0, 0.8149)
ob_camera.lock_rotations_4d = False
ob_camera.empty_display_type = 'ARROWS'
ob_camera.color = (0.0, 0.0, 0.0, 0.0)
ob_camera.display_type = 'WIRE'
ob_camera.lineart.crease_threshold = 0.0

# ---- collection membership
col_collection_1.objects.link(ob_church_big_wooden_casing)
col_collection_1.objects.link(ob_church_big_wooden_casing_lod0)
col_collection_1.objects.link(ob_camera)

# ---- scene / render settings (as saved in the file)
scene.camera = ob_camera
scene.frame_start = 1; scene.frame_end = 250; scene.frame_set(1)
scene.render.engine = 'CYCLES'
scene.render.resolution_percentage = 50
scene.render.fps = 30
scene.render.dither_intensity = 0.0
scene.cycles.use_denoising = False
scene.cycles.samples = 128
scene.cycles.sampling_pattern = 'TABULATED_SOBOL'
scene.cycles.use_adaptive_sampling = False
scene.cycles.use_light_tree = False
scene.cycles.blur_glossy = 0.0
scene.cycles.sample_clamp_indirect = 0.0
scene.view_settings.view_transform = 'Standard'
bpy.context.view_layer.update()

# ---- added for rendering (the .blend has no usable light): sun
light_auto_sun = bpy.data.lights.new('AutoSun', 'SUN')
light_auto_sun.energy = 3.0
light_auto_sun.angle = 0.0523599
ob_auto_sun = bpy.data.objects.new('AutoSun', light_auto_sun)
scene.collection.objects.link(ob_auto_sun)
ob_auto_sun.rotation_euler = (0.872665, 0.174533, 0.523599)
bpy.context.view_layer.update()
